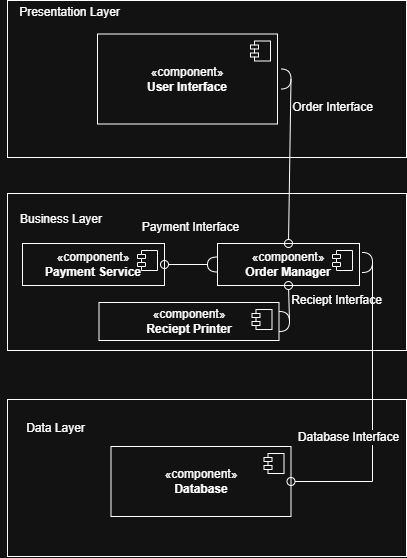

The diagram above was exported from draw.io. Its source (the exported page's mxGraphModel, read from the mxfile embedded in the PNG):
<mxGraphModel dx="1430" dy="1060" grid="0" gridSize="10" guides="1" tooltips="1" connect="1" arrows="1" fold="1" page="0" pageScale="1" pageWidth="827" pageHeight="1169" math="0" shadow="0">
  <root>
    <mxCell id="0" />
    <mxCell id="1" parent="0" />
    <mxCell id="2" parent="1" style="rounded=0;whiteSpace=wrap;html=1;" value="" vertex="1">
      <mxGeometry height="157" width="399" x="-24" y="-127" as="geometry" />
    </mxCell>
    <mxCell id="3" parent="1" style="rounded=0;whiteSpace=wrap;html=1;" value="" vertex="1">
      <mxGeometry height="157" width="399" x="-24" y="66" as="geometry" />
    </mxCell>
    <mxCell id="4" parent="1" style="rounded=0;whiteSpace=wrap;html=1;" value="" vertex="1">
      <mxGeometry height="157" width="399" x="-24" y="272" as="geometry" />
    </mxCell>
    <mxCell id="5" parent="1" style="html=1;dropTarget=0;whiteSpace=wrap;" value="«component»&lt;br&gt;&lt;b&gt;User Interface&lt;/b&gt;" vertex="1">
      <mxGeometry height="90" width="180" x="66" y="-93.5" as="geometry" />
    </mxCell>
    <mxCell id="6" parent="5" style="shape=module;jettyWidth=8;jettyHeight=4;" value="" vertex="1">
      <mxGeometry height="20" relative="1" width="20" x="1" as="geometry">
        <mxPoint x="-27" y="7" as="offset" />
      </mxGeometry>
    </mxCell>
    <mxCell id="7" parent="1" style="html=1;dropTarget=0;whiteSpace=wrap;" value="«component»&lt;br&gt;&lt;b&gt;Order Manager&lt;/b&gt;" vertex="1">
      <mxGeometry height="42" width="142" x="186" y="116" as="geometry" />
    </mxCell>
    <mxCell id="8" parent="7" style="shape=module;jettyWidth=8;jettyHeight=4;" value="" vertex="1">
      <mxGeometry height="20" relative="1" width="20" x="1" as="geometry">
        <mxPoint x="-27" y="7" as="offset" />
      </mxGeometry>
    </mxCell>
    <mxCell id="9" parent="1" style="html=1;dropTarget=0;whiteSpace=wrap;" value="«component»&lt;br&gt;&lt;b&gt;Payment Service&lt;/b&gt;" vertex="1">
      <mxGeometry height="42" width="142" x="-9" y="116" as="geometry" />
    </mxCell>
    <mxCell id="10" parent="9" style="shape=module;jettyWidth=8;jettyHeight=4;" value="" vertex="1">
      <mxGeometry height="20" relative="1" width="20" x="1" as="geometry">
        <mxPoint x="-27" y="7" as="offset" />
      </mxGeometry>
    </mxCell>
    <mxCell id="11" parent="1" style="html=1;dropTarget=0;whiteSpace=wrap;" value="«component»&lt;br&gt;&lt;b&gt;Reciept Printer&lt;/b&gt;" vertex="1">
      <mxGeometry height="38" width="180" x="67.5" y="175" as="geometry" />
    </mxCell>
    <mxCell id="12" parent="11" style="shape=module;jettyWidth=8;jettyHeight=4;" value="" vertex="1">
      <mxGeometry height="20" relative="1" width="20" x="1" as="geometry">
        <mxPoint x="-27" y="7" as="offset" />
      </mxGeometry>
    </mxCell>
    <mxCell id="13" parent="1" style="html=1;dropTarget=0;whiteSpace=wrap;" value="«component»&lt;br&gt;&lt;b&gt;Database&lt;/b&gt;" vertex="1">
      <mxGeometry height="70" width="180" x="79.5" y="319" as="geometry" />
    </mxCell>
    <mxCell id="14" parent="13" style="shape=module;jettyWidth=8;jettyHeight=4;" value="" vertex="1">
      <mxGeometry height="20" relative="1" width="20" x="1" as="geometry">
        <mxPoint x="-27" y="7" as="offset" />
      </mxGeometry>
    </mxCell>
    <mxCell id="15" parent="1" style="text;html=1;whiteSpace=wrap;strokeColor=none;fillColor=none;align=center;verticalAlign=middle;rounded=0;" value="Presentation Layer&lt;div&gt;&lt;br&gt;&lt;/div&gt;" vertex="1">
      <mxGeometry height="30" width="139" x="-31" y="-123.5" as="geometry" />
    </mxCell>
    <mxCell id="16" parent="1" style="text;html=1;whiteSpace=wrap;strokeColor=none;fillColor=none;align=center;verticalAlign=middle;rounded=0;" value="Business Layer" vertex="1">
      <mxGeometry height="30" width="97.5" x="-19.5" y="77" as="geometry" />
    </mxCell>
    <mxCell id="17" parent="1" style="text;html=1;whiteSpace=wrap;strokeColor=none;fillColor=none;align=center;verticalAlign=middle;rounded=0;" value="Data Layer" vertex="1">
      <mxGeometry height="30" width="87" x="-19.5" y="285.5" as="geometry" />
    </mxCell>
    <mxCell id="18" edge="1" parent="1" source="20" style="edgeStyle=none;curved=1;rounded=0;orthogonalLoop=1;jettySize=auto;html=1;exitX=1;exitY=0.5;exitDx=0;exitDy=0;exitPerimeter=0;entryX=0.5;entryY=0;entryDx=0;entryDy=0;fontSize=12;startSize=8;endSize=8;endArrow=oval;endFill=0;" target="7">
      <mxGeometry relative="1" as="geometry" />
    </mxCell>
    <mxCell id="19" connectable="0" parent="18" style="edgeLabel;html=1;align=center;verticalAlign=middle;resizable=0;points=[];fontSize=12;" value="Order Interface&lt;div&gt;&lt;br&gt;&lt;/div&gt;" vertex="1">
      <mxGeometry relative="1" x="0.1577" y="1" as="geometry">
        <mxPoint x="41" y="-60" as="offset" />
      </mxGeometry>
    </mxCell>
    <mxCell id="20" parent="1" style="shape=requiredInterface;html=1;verticalLabelPosition=bottom;sketch=0;" value="" vertex="1">
      <mxGeometry height="20" width="10" x="249.5" y="-58.5" as="geometry" />
    </mxCell>
    <mxCell id="21" edge="1" parent="1" source="23" style="edgeStyle=none;curved=1;rounded=0;orthogonalLoop=1;jettySize=auto;html=1;exitX=1;exitY=0.5;exitDx=0;exitDy=0;exitPerimeter=0;entryX=1;entryY=0.5;entryDx=0;entryDy=0;fontSize=12;startSize=8;endSize=8;endArrow=oval;endFill=0;" target="9">
      <mxGeometry relative="1" as="geometry" />
    </mxCell>
    <mxCell id="22" connectable="0" parent="21" style="edgeLabel;html=1;align=center;verticalAlign=middle;resizable=0;points=[];fontSize=12;" value="Payment Interface" vertex="1">
      <mxGeometry relative="1" x="-0.2186" y="1" as="geometry">
        <mxPoint x="-1" y="-39" as="offset" />
      </mxGeometry>
    </mxCell>
    <mxCell id="23" parent="1" style="shape=requiredInterface;html=1;verticalLabelPosition=bottom;sketch=0;direction=west;" value="" vertex="1">
      <mxGeometry height="15" width="10" x="176" y="129.5" as="geometry" />
    </mxCell>
    <mxCell id="24" edge="1" parent="1" source="26" style="edgeStyle=none;curved=1;rounded=0;orthogonalLoop=1;jettySize=auto;html=1;exitX=1;exitY=0.5;exitDx=0;exitDy=0;exitPerimeter=0;entryX=0.5;entryY=1;entryDx=0;entryDy=0;fontSize=12;startSize=8;endSize=8;endArrow=oval;endFill=0;" target="7">
      <mxGeometry relative="1" as="geometry" />
    </mxCell>
    <mxCell id="25" connectable="0" parent="24" style="edgeLabel;html=1;align=center;verticalAlign=middle;resizable=0;points=[];fontSize=12;" value="Reciept Interface" vertex="1">
      <mxGeometry relative="1" x="0.0544" y="-1" as="geometry">
        <mxPoint x="46" y="-2" as="offset" />
      </mxGeometry>
    </mxCell>
    <mxCell id="26" parent="1" style="shape=requiredInterface;html=1;verticalLabelPosition=bottom;sketch=0;" value="" vertex="1">
      <mxGeometry height="20" width="10" x="248" y="184" as="geometry" />
    </mxCell>
    <mxCell id="27" edge="1" parent="1" source="29" style="edgeStyle=none;curved=0;rounded=0;orthogonalLoop=1;jettySize=auto;html=1;exitX=1;exitY=0.5;exitDx=0;exitDy=0;exitPerimeter=0;entryX=1;entryY=0.5;entryDx=0;entryDy=0;fontSize=12;startSize=8;endSize=8;endArrow=oval;endFill=0;" target="13">
      <mxGeometry relative="1" x="-0.0011" as="geometry">
        <Array as="points">
          <mxPoint x="341" y="354" />
        </Array>
      </mxGeometry>
    </mxCell>
    <mxCell id="28" connectable="0" parent="27" style="edgeLabel;html=1;align=center;verticalAlign=middle;resizable=0;points=[];fontSize=12;" value="Database Interface" vertex="1">
      <mxGeometry relative="1" x="0.2018" y="-40" as="geometry">
        <mxPoint x="15" y="-7" as="offset" />
      </mxGeometry>
    </mxCell>
    <mxCell id="29" parent="1" style="shape=requiredInterface;html=1;verticalLabelPosition=bottom;sketch=0;" value="" vertex="1">
      <mxGeometry height="20" width="10" x="331" y="125" as="geometry" />
    </mxCell>
  </root>
</mxGraphModel>